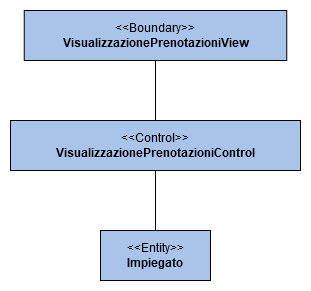

The diagram above was exported from draw.io. Its source (the exported page's mxGraphModel, read from the mxfile embedded in the PNG):
<mxGraphModel dx="1422" dy="791" grid="1" gridSize="10" guides="1" tooltips="1" connect="1" arrows="1" fold="1" page="1" pageScale="1.5" pageWidth="1169" pageHeight="826" background="none" math="0" shadow="0">
  <root>
    <mxCell id="0" style=";html=1;" />
    <mxCell id="1" style=";html=1;" parent="0" />
    <mxCell id="qwX3oTCfdqMI3JBmAdr7-1" value="&amp;lt;&amp;lt;Entity&amp;gt;&amp;gt;&lt;br&gt;&lt;b&gt;Impiegato&lt;br&gt;&lt;/b&gt;" style="html=1;fillColor=#A9C4EB;" vertex="1" parent="1">
      <mxGeometry x="510" y="450" width="110" height="50" as="geometry" />
    </mxCell>
    <mxCell id="qwX3oTCfdqMI3JBmAdr7-8" value="&amp;lt;&amp;lt;Boundary&amp;gt;&amp;gt;&lt;br&gt;&lt;b&gt;VisualizzazionePrenotazioniView&lt;/b&gt;" style="html=1;fillColor=#A9C4EB;" vertex="1" parent="1">
      <mxGeometry x="433.75" y="230" width="262.5" height="50" as="geometry" />
    </mxCell>
    <mxCell id="qwX3oTCfdqMI3JBmAdr7-9" value="&amp;lt;&amp;lt;Control&amp;gt;&amp;gt;&lt;br&gt;&lt;b&gt;VisualizzazionePrenotazioniControl&lt;br&gt;&lt;/b&gt;" style="html=1;fillColor=#A9C4EB;" vertex="1" parent="1">
      <mxGeometry x="420" y="340" width="290" height="50" as="geometry" />
    </mxCell>
    <mxCell id="qwX3oTCfdqMI3JBmAdr7-11" value="" style="endArrow=none;html=1;entryX=0.5;entryY=1;entryDx=0;entryDy=0;exitX=0.5;exitY=0;exitDx=0;exitDy=0;" edge="1" parent="1" source="qwX3oTCfdqMI3JBmAdr7-9" target="qwX3oTCfdqMI3JBmAdr7-8">
      <mxGeometry width="50" height="50" relative="1" as="geometry">
        <mxPoint x="680" y="420" as="sourcePoint" />
        <mxPoint x="730" y="370" as="targetPoint" />
      </mxGeometry>
    </mxCell>
    <mxCell id="qwX3oTCfdqMI3JBmAdr7-13" value="" style="endArrow=none;html=1;entryX=0.5;entryY=1;entryDx=0;entryDy=0;exitX=0.5;exitY=0;exitDx=0;exitDy=0;" edge="1" parent="1" source="qwX3oTCfdqMI3JBmAdr7-1" target="qwX3oTCfdqMI3JBmAdr7-9">
      <mxGeometry width="50" height="50" relative="1" as="geometry">
        <mxPoint x="630" y="460" as="sourcePoint" />
        <mxPoint x="545" y="390" as="targetPoint" />
      </mxGeometry>
    </mxCell>
  </root>
</mxGraphModel>